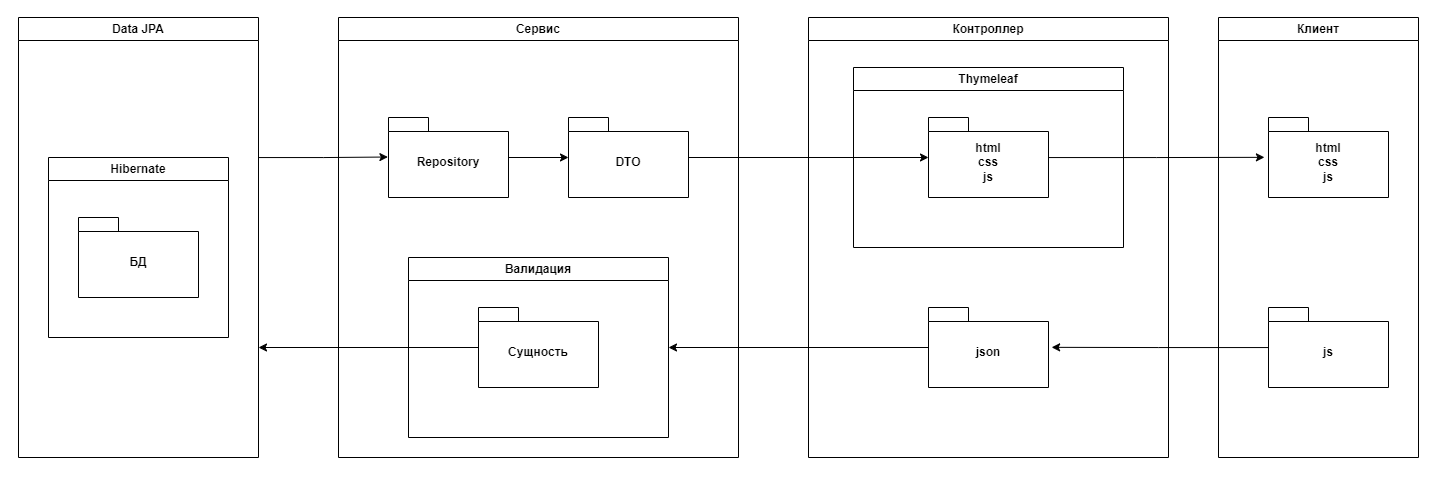

The diagram above was exported from draw.io. Its source (the exported page's mxGraphModel, read from the mxfile embedded in the PNG):
<mxGraphModel dx="1734" dy="945" grid="1" gridSize="10" guides="1" tooltips="1" connect="1" arrows="1" fold="1" page="1" pageScale="1" pageWidth="3300" pageHeight="4681" math="0" shadow="0">
  <root>
    <mxCell id="0" />
    <mxCell id="1" parent="0" />
    <mxCell id="lrPibgPM0StlbTKVN3Bw-3" value="Контроллер" style="swimlane;whiteSpace=wrap;html=1;" vertex="1" parent="1">
      <mxGeometry x="1270" y="160" width="360" height="440" as="geometry" />
    </mxCell>
    <mxCell id="lrPibgPM0StlbTKVN3Bw-14" value="Thymeleaf" style="swimlane;whiteSpace=wrap;html=1;" vertex="1" parent="lrPibgPM0StlbTKVN3Bw-3">
      <mxGeometry x="45" y="50" width="270" height="180" as="geometry" />
    </mxCell>
    <mxCell id="lrPibgPM0StlbTKVN3Bw-15" value="html&lt;br&gt;css&lt;br&gt;js" style="shape=folder;fontStyle=1;spacingTop=10;tabWidth=40;tabHeight=14;tabPosition=left;html=1;whiteSpace=wrap;" vertex="1" parent="lrPibgPM0StlbTKVN3Bw-14">
      <mxGeometry x="75" y="50" width="120" height="80" as="geometry" />
    </mxCell>
    <mxCell id="lrPibgPM0StlbTKVN3Bw-29" value="json" style="shape=folder;fontStyle=1;spacingTop=10;tabWidth=40;tabHeight=14;tabPosition=left;html=1;whiteSpace=wrap;" vertex="1" parent="lrPibgPM0StlbTKVN3Bw-3">
      <mxGeometry x="120" y="290" width="120" height="80" as="geometry" />
    </mxCell>
    <mxCell id="lrPibgPM0StlbTKVN3Bw-6" value="Сервис" style="swimlane;whiteSpace=wrap;html=1;" vertex="1" parent="1">
      <mxGeometry x="800" y="160" width="400" height="440" as="geometry" />
    </mxCell>
    <mxCell id="lrPibgPM0StlbTKVN3Bw-13" style="edgeStyle=orthogonalEdgeStyle;rounded=0;orthogonalLoop=1;jettySize=auto;html=1;" edge="1" parent="lrPibgPM0StlbTKVN3Bw-6" source="lrPibgPM0StlbTKVN3Bw-12" target="lrPibgPM0StlbTKVN3Bw-1">
      <mxGeometry relative="1" as="geometry" />
    </mxCell>
    <mxCell id="lrPibgPM0StlbTKVN3Bw-12" value="Repository" style="shape=folder;fontStyle=1;spacingTop=10;tabWidth=40;tabHeight=14;tabPosition=left;html=1;whiteSpace=wrap;" vertex="1" parent="lrPibgPM0StlbTKVN3Bw-6">
      <mxGeometry x="50" y="100" width="120" height="80" as="geometry" />
    </mxCell>
    <mxCell id="lrPibgPM0StlbTKVN3Bw-1" value="DTO" style="shape=folder;fontStyle=1;spacingTop=10;tabWidth=40;tabHeight=14;tabPosition=left;html=1;whiteSpace=wrap;" vertex="1" parent="lrPibgPM0StlbTKVN3Bw-6">
      <mxGeometry x="230" y="100" width="120" height="80" as="geometry" />
    </mxCell>
    <mxCell id="lrPibgPM0StlbTKVN3Bw-32" value="Валидация" style="swimlane;whiteSpace=wrap;html=1;" vertex="1" parent="lrPibgPM0StlbTKVN3Bw-6">
      <mxGeometry x="70" y="240" width="260" height="180" as="geometry" />
    </mxCell>
    <mxCell id="lrPibgPM0StlbTKVN3Bw-33" value="Сущность" style="shape=folder;fontStyle=1;spacingTop=10;tabWidth=40;tabHeight=14;tabPosition=left;html=1;whiteSpace=wrap;" vertex="1" parent="lrPibgPM0StlbTKVN3Bw-32">
      <mxGeometry x="70" y="50" width="120" height="80" as="geometry" />
    </mxCell>
    <mxCell id="lrPibgPM0StlbTKVN3Bw-11" style="edgeStyle=orthogonalEdgeStyle;rounded=0;orthogonalLoop=1;jettySize=auto;html=1;exitX=1;exitY=0.5;exitDx=0;exitDy=0;entryX=-0.005;entryY=0.494;entryDx=0;entryDy=0;entryPerimeter=0;" edge="1" parent="1" source="lrPibgPM0StlbTKVN3Bw-9" target="lrPibgPM0StlbTKVN3Bw-12">
      <mxGeometry relative="1" as="geometry">
        <mxPoint x="830" y="300" as="targetPoint" />
        <Array as="points">
          <mxPoint x="720" y="300" />
          <mxPoint x="785" y="300" />
        </Array>
      </mxGeometry>
    </mxCell>
    <mxCell id="lrPibgPM0StlbTKVN3Bw-9" value="Data JPA" style="swimlane;whiteSpace=wrap;html=1;" vertex="1" parent="1">
      <mxGeometry x="480" y="160" width="240" height="440" as="geometry" />
    </mxCell>
    <mxCell id="lrPibgPM0StlbTKVN3Bw-4" value="Hibernate" style="swimlane;whiteSpace=wrap;html=1;" vertex="1" parent="lrPibgPM0StlbTKVN3Bw-9">
      <mxGeometry x="30" y="140" width="180" height="180" as="geometry" />
    </mxCell>
    <mxCell id="lrPibgPM0StlbTKVN3Bw-8" value="БД" style="shape=folder;fontStyle=1;spacingTop=10;tabWidth=40;tabHeight=14;tabPosition=left;html=1;whiteSpace=wrap;" vertex="1" parent="lrPibgPM0StlbTKVN3Bw-4">
      <mxGeometry x="30" y="60" width="120" height="80" as="geometry" />
    </mxCell>
    <mxCell id="lrPibgPM0StlbTKVN3Bw-17" style="edgeStyle=orthogonalEdgeStyle;rounded=0;orthogonalLoop=1;jettySize=auto;html=1;" edge="1" parent="1" source="lrPibgPM0StlbTKVN3Bw-1" target="lrPibgPM0StlbTKVN3Bw-15">
      <mxGeometry relative="1" as="geometry" />
    </mxCell>
    <mxCell id="lrPibgPM0StlbTKVN3Bw-23" value="Клиент" style="swimlane;whiteSpace=wrap;html=1;" vertex="1" parent="1">
      <mxGeometry x="1680" y="160" width="200" height="440" as="geometry" />
    </mxCell>
    <mxCell id="lrPibgPM0StlbTKVN3Bw-28" value="js" style="shape=folder;fontStyle=1;spacingTop=10;tabWidth=40;tabHeight=14;tabPosition=left;html=1;whiteSpace=wrap;" vertex="1" parent="lrPibgPM0StlbTKVN3Bw-23">
      <mxGeometry x="50" y="290" width="120" height="80" as="geometry" />
    </mxCell>
    <mxCell id="lrPibgPM0StlbTKVN3Bw-36" value="html&lt;br&gt;css&lt;br&gt;js" style="shape=folder;fontStyle=1;spacingTop=10;tabWidth=40;tabHeight=14;tabPosition=left;html=1;whiteSpace=wrap;" vertex="1" parent="lrPibgPM0StlbTKVN3Bw-23">
      <mxGeometry x="50" y="100" width="120" height="80" as="geometry" />
    </mxCell>
    <mxCell id="lrPibgPM0StlbTKVN3Bw-30" style="edgeStyle=orthogonalEdgeStyle;rounded=0;orthogonalLoop=1;jettySize=auto;html=1;entryX=1.026;entryY=0.498;entryDx=0;entryDy=0;entryPerimeter=0;" edge="1" parent="1" source="lrPibgPM0StlbTKVN3Bw-28" target="lrPibgPM0StlbTKVN3Bw-29">
      <mxGeometry relative="1" as="geometry" />
    </mxCell>
    <mxCell id="lrPibgPM0StlbTKVN3Bw-34" style="edgeStyle=orthogonalEdgeStyle;rounded=0;orthogonalLoop=1;jettySize=auto;html=1;entryX=1;entryY=0.5;entryDx=0;entryDy=0;" edge="1" parent="1" source="lrPibgPM0StlbTKVN3Bw-29" target="lrPibgPM0StlbTKVN3Bw-32">
      <mxGeometry relative="1" as="geometry" />
    </mxCell>
    <mxCell id="lrPibgPM0StlbTKVN3Bw-35" style="edgeStyle=orthogonalEdgeStyle;rounded=0;orthogonalLoop=1;jettySize=auto;html=1;entryX=1;entryY=0.75;entryDx=0;entryDy=0;" edge="1" parent="1" source="lrPibgPM0StlbTKVN3Bw-33" target="lrPibgPM0StlbTKVN3Bw-9">
      <mxGeometry relative="1" as="geometry" />
    </mxCell>
    <mxCell id="lrPibgPM0StlbTKVN3Bw-27" style="edgeStyle=orthogonalEdgeStyle;rounded=0;orthogonalLoop=1;jettySize=auto;html=1;entryX=-0.034;entryY=0.498;entryDx=0;entryDy=0;entryPerimeter=0;" edge="1" parent="1" source="lrPibgPM0StlbTKVN3Bw-15" target="lrPibgPM0StlbTKVN3Bw-36">
      <mxGeometry relative="1" as="geometry">
        <mxPoint x="1680" y="299.9999999999999" as="targetPoint" />
      </mxGeometry>
    </mxCell>
  </root>
</mxGraphModel>